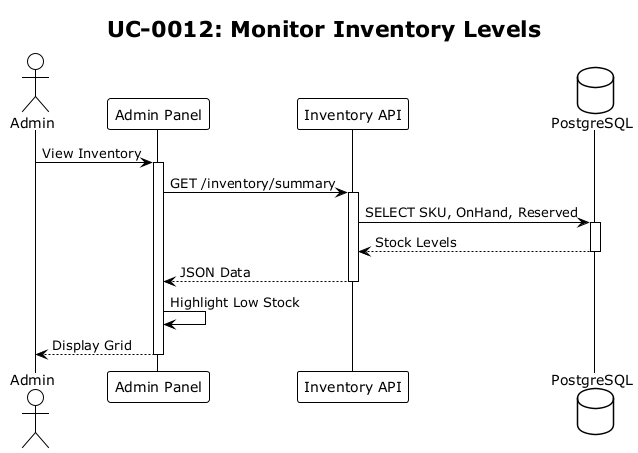

The diagram above was rendered by PlantUML. Its source (embedded in the PNG):
@startuml sq-0012
!theme plain
title UC-0012: Monitor Inventory Levels

actor Admin
participant "Admin Panel" as FE
participant "Inventory API" as API
database "PostgreSQL" as DB

Admin -> FE: View Inventory
activate FE
FE -> API: GET /inventory/summary
activate API
API -> DB: SELECT SKU, OnHand, Reserved
activate DB
DB --> API: Stock Levels
deactivate DB
API --> FE: JSON Data
deactivate API
FE -> FE: Highlight Low Stock
FE --> Admin: Display Grid
deactivate FE
@enduml